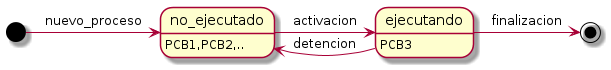

The diagram above was rendered by PlantUML. Its source (embedded in the PNG):
@startuml
no_ejecutado :  PCB1,PCB2,..
ejecutando : PCB3

[*]  -right-> no_ejecutado : nuevo_proceso

no_ejecutado -right-> ejecutando : activacion
ejecutando -left-> no_ejecutado : detencion

ejecutando -right-> [*] : finalizacion

@enduml